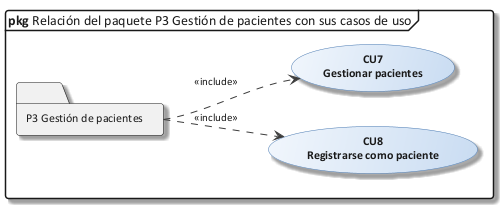

The diagram above was rendered by PlantUML. Its source (embedded in the PNG):
@startuml 26_rel_p3
!include C:/Users/Sergio Estaca Paco/Desktop/HeadSalud/Docs/diagramas/estilo_ea.iuml
mainframe **pkg** Relación del paquete P3 Gestión de pacientes con sus casos de uso
left to right direction
folder "P3 Gestión de pacientes" as PK
usecase "CU7\nGestionar pacientes" as CU7
PK ..> CU7 : <<include>>
usecase "CU8\nRegistrarse como paciente" as CU8
PK ..> CU8 : <<include>>
@enduml